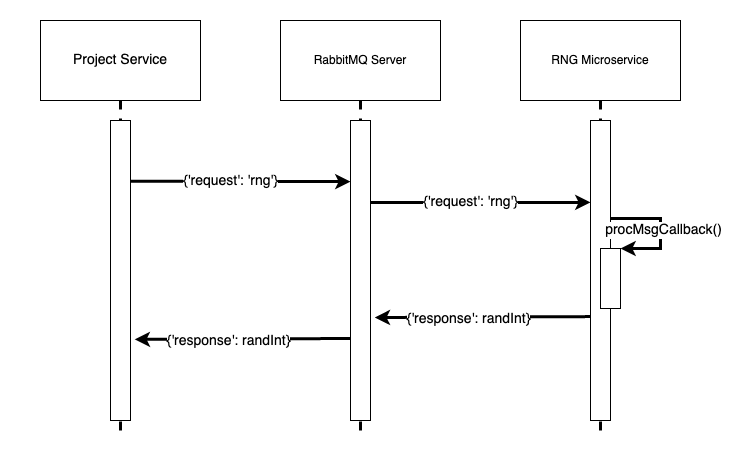

The diagram above was exported from draw.io. Its source (the exported page's mxGraphModel, read from the mxfile embedded in the PNG):
<mxGraphModel dx="1083" dy="630" grid="1" gridSize="10" guides="1" tooltips="1" connect="1" arrows="1" fold="1" page="1" pageScale="1" pageWidth="850" pageHeight="1100" background="#FFFFFF" math="0" shadow="0">
  <root>
    <mxCell id="0" />
    <mxCell id="1" parent="0" />
    <mxCell id="sqFED12jtBsfGYNjqvfs-33" value="" style="rounded=0;whiteSpace=wrap;html=1;fontSize=14;fillColor=none;strokeColor=none;" vertex="1" parent="1">
      <mxGeometry x="80" y="100" width="740" height="450" as="geometry" />
    </mxCell>
    <mxCell id="sqFED12jtBsfGYNjqvfs-1" value="&lt;font style=&quot;font-size: 14px;&quot;&gt;Project Service&lt;br&gt;&lt;/font&gt;" style="rounded=0;whiteSpace=wrap;html=1;" vertex="1" parent="1">
      <mxGeometry x="120" y="120" width="160" height="80" as="geometry" />
    </mxCell>
    <mxCell id="sqFED12jtBsfGYNjqvfs-2" value="RNG Microservice&lt;font style=&quot;font-size: 14px;&quot;&gt;&lt;br&gt;&lt;/font&gt;" style="rounded=0;whiteSpace=wrap;html=1;" vertex="1" parent="1">
      <mxGeometry x="600" y="120" width="160" height="80" as="geometry" />
    </mxCell>
    <mxCell id="sqFED12jtBsfGYNjqvfs-3" value="" style="endArrow=none;dashed=1;html=1;rounded=0;fontSize=14;strokeWidth=3;startArrow=none;exitX=0.5;exitY=1;exitDx=0;exitDy=0;entryX=0;entryY=0.5;entryDx=0;entryDy=0;" edge="1" parent="1" source="sqFED12jtBsfGYNjqvfs-1" target="sqFED12jtBsfGYNjqvfs-6">
      <mxGeometry width="50" height="50" relative="1" as="geometry">
        <mxPoint x="200" y="520" as="sourcePoint" />
        <mxPoint x="260" y="240" as="targetPoint" />
      </mxGeometry>
    </mxCell>
    <mxCell id="sqFED12jtBsfGYNjqvfs-7" value="" style="endArrow=none;dashed=1;html=1;rounded=0;fontSize=14;entryX=0;entryY=0.5;entryDx=0;entryDy=0;strokeWidth=3;" edge="1" parent="1" target="sqFED12jtBsfGYNjqvfs-6">
      <mxGeometry width="50" height="50" relative="1" as="geometry">
        <mxPoint x="200" y="530" as="sourcePoint" />
        <mxPoint x="200" y="200" as="targetPoint" />
      </mxGeometry>
    </mxCell>
    <mxCell id="sqFED12jtBsfGYNjqvfs-6" value="" style="rounded=0;whiteSpace=wrap;html=1;fontSize=14;direction=south;" vertex="1" parent="1">
      <mxGeometry x="190" y="220" width="20" height="300" as="geometry" />
    </mxCell>
    <mxCell id="sqFED12jtBsfGYNjqvfs-11" value="" style="endArrow=none;dashed=1;html=1;rounded=0;fontSize=14;strokeWidth=3;startArrow=none;entryX=0;entryY=0.5;entryDx=0;entryDy=0;" edge="1" parent="1" target="sqFED12jtBsfGYNjqvfs-8">
      <mxGeometry width="50" height="50" relative="1" as="geometry">
        <mxPoint x="680" y="200" as="sourcePoint" />
        <mxPoint x="780" y="240" as="targetPoint" />
      </mxGeometry>
    </mxCell>
    <mxCell id="sqFED12jtBsfGYNjqvfs-13" value="" style="endArrow=none;dashed=1;html=1;rounded=0;fontSize=14;strokeWidth=3;startArrow=none;" edge="1" parent="1" target="sqFED12jtBsfGYNjqvfs-8">
      <mxGeometry width="50" height="50" relative="1" as="geometry">
        <mxPoint x="680" y="530" as="sourcePoint" />
        <mxPoint x="680" y="200" as="targetPoint" />
      </mxGeometry>
    </mxCell>
    <mxCell id="sqFED12jtBsfGYNjqvfs-8" value="" style="rounded=0;whiteSpace=wrap;html=1;fontSize=14;direction=south;" vertex="1" parent="1">
      <mxGeometry x="670" y="220" width="20" height="300" as="geometry" />
    </mxCell>
    <mxCell id="sqFED12jtBsfGYNjqvfs-14" value="" style="endArrow=classic;html=1;rounded=0;strokeWidth=3;fontSize=14;exitX=0.066;exitY=-0.005;exitDx=0;exitDy=0;exitPerimeter=0;entryX=0.067;entryY=1;entryDx=0;entryDy=0;entryPerimeter=0;" edge="1" parent="1">
      <mxGeometry width="50" height="50" relative="1" as="geometry">
        <mxPoint x="210.0999999999999" y="280.80000000000007" as="sourcePoint" />
        <mxPoint x="430" y="281.1" as="targetPoint" />
      </mxGeometry>
    </mxCell>
    <mxCell id="sqFED12jtBsfGYNjqvfs-16" value="{'request': 'rng'}" style="edgeLabel;html=1;align=center;verticalAlign=middle;resizable=0;points=[];fontSize=14;" vertex="1" connectable="0" parent="sqFED12jtBsfGYNjqvfs-14">
      <mxGeometry x="-0.0967" relative="1" as="geometry">
        <mxPoint as="offset" />
      </mxGeometry>
    </mxCell>
    <mxCell id="sqFED12jtBsfGYNjqvfs-18" value="" style="rounded=0;whiteSpace=wrap;html=1;fontSize=14;direction=south;" vertex="1" parent="1">
      <mxGeometry x="680" y="348" width="20" height="60" as="geometry" />
    </mxCell>
    <mxCell id="sqFED12jtBsfGYNjqvfs-19" value="" style="endArrow=classic;html=1;rounded=0;strokeWidth=3;fontSize=14;entryX=0;entryY=0;entryDx=0;entryDy=0;" edge="1" parent="1" target="sqFED12jtBsfGYNjqvfs-18">
      <mxGeometry width="50" height="50" relative="1" as="geometry">
        <mxPoint x="690" y="318" as="sourcePoint" />
        <mxPoint x="760" y="348" as="targetPoint" />
        <Array as="points">
          <mxPoint x="740" y="318" />
          <mxPoint x="740" y="348" />
        </Array>
      </mxGeometry>
    </mxCell>
    <mxCell id="sqFED12jtBsfGYNjqvfs-21" value="procMsgCallback()" style="edgeLabel;html=1;align=center;verticalAlign=middle;resizable=0;points=[];fontSize=14;" vertex="1" connectable="0" parent="sqFED12jtBsfGYNjqvfs-19">
      <mxGeometry x="-0.0449" y="2" relative="1" as="geometry">
        <mxPoint y="4" as="offset" />
      </mxGeometry>
    </mxCell>
    <mxCell id="sqFED12jtBsfGYNjqvfs-22" value="RabbitMQ Server&lt;font style=&quot;font-size: 14px;&quot;&gt;&lt;br&gt;&lt;/font&gt;" style="rounded=0;whiteSpace=wrap;html=1;" vertex="1" parent="1">
      <mxGeometry x="360" y="120" width="160" height="80" as="geometry" />
    </mxCell>
    <mxCell id="sqFED12jtBsfGYNjqvfs-23" value="" style="endArrow=none;dashed=1;html=1;rounded=0;fontSize=14;strokeWidth=3;startArrow=none;exitX=0.5;exitY=1;exitDx=0;exitDy=0;entryX=0;entryY=0.5;entryDx=0;entryDy=0;" edge="1" parent="1" source="sqFED12jtBsfGYNjqvfs-22" target="sqFED12jtBsfGYNjqvfs-25">
      <mxGeometry width="50" height="50" relative="1" as="geometry">
        <mxPoint x="440" y="520" as="sourcePoint" />
        <mxPoint x="500" y="240" as="targetPoint" />
      </mxGeometry>
    </mxCell>
    <mxCell id="sqFED12jtBsfGYNjqvfs-24" value="" style="endArrow=none;dashed=1;html=1;rounded=0;fontSize=14;entryX=0;entryY=0.5;entryDx=0;entryDy=0;strokeWidth=3;" edge="1" parent="1" target="sqFED12jtBsfGYNjqvfs-25">
      <mxGeometry width="50" height="50" relative="1" as="geometry">
        <mxPoint x="440" y="530" as="sourcePoint" />
        <mxPoint x="440" y="200" as="targetPoint" />
      </mxGeometry>
    </mxCell>
    <mxCell id="sqFED12jtBsfGYNjqvfs-25" value="" style="rounded=0;whiteSpace=wrap;html=1;fontSize=14;direction=south;" vertex="1" parent="1">
      <mxGeometry x="430" y="220" width="20" height="300" as="geometry" />
    </mxCell>
    <mxCell id="sqFED12jtBsfGYNjqvfs-26" value="" style="endArrow=classic;html=1;rounded=0;strokeWidth=3;fontSize=14;exitX=0.066;exitY=-0.005;exitDx=0;exitDy=0;exitPerimeter=0;entryX=0.133;entryY=1;entryDx=0;entryDy=0;entryPerimeter=0;" edge="1" parent="1">
      <mxGeometry width="50" height="50" relative="1" as="geometry">
        <mxPoint x="450.0999999999999" y="302.00000000000006" as="sourcePoint" />
        <mxPoint x="670" y="301.9000000000001" as="targetPoint" />
      </mxGeometry>
    </mxCell>
    <mxCell id="sqFED12jtBsfGYNjqvfs-27" value="{'request': 'rng'}" style="edgeLabel;html=1;align=center;verticalAlign=middle;resizable=0;points=[];fontSize=14;" vertex="1" connectable="0" parent="sqFED12jtBsfGYNjqvfs-26">
      <mxGeometry x="-0.0967" relative="1" as="geometry">
        <mxPoint as="offset" />
      </mxGeometry>
    </mxCell>
    <mxCell id="sqFED12jtBsfGYNjqvfs-28" value="" style="endArrow=classic;html=1;rounded=0;strokeWidth=3;fontSize=14;exitX=0.467;exitY=1;exitDx=0;exitDy=0;exitPerimeter=0;entryX=0.47;entryY=-0.212;entryDx=0;entryDy=0;entryPerimeter=0;" edge="1" parent="1">
      <mxGeometry width="50" height="50" relative="1" as="geometry">
        <mxPoint x="670" y="416.1" as="sourcePoint" />
        <mxPoint x="454.2399999999998" y="416.9999999999999" as="targetPoint" />
      </mxGeometry>
    </mxCell>
    <mxCell id="sqFED12jtBsfGYNjqvfs-29" value="{'response': randInt}" style="edgeLabel;html=1;align=center;verticalAlign=middle;resizable=0;points=[];fontSize=14;" vertex="1" connectable="0" parent="sqFED12jtBsfGYNjqvfs-28">
      <mxGeometry x="0.1371" y="2" relative="1" as="geometry">
        <mxPoint as="offset" />
      </mxGeometry>
    </mxCell>
    <mxCell id="sqFED12jtBsfGYNjqvfs-30" value="" style="endArrow=classic;html=1;rounded=0;strokeWidth=3;fontSize=14;exitX=0.467;exitY=1;exitDx=0;exitDy=0;exitPerimeter=0;entryX=0.47;entryY=-0.212;entryDx=0;entryDy=0;entryPerimeter=0;" edge="1" parent="1">
      <mxGeometry width="50" height="50" relative="1" as="geometry">
        <mxPoint x="430" y="438" as="sourcePoint" />
        <mxPoint x="214.23999999999978" y="438.89999999999986" as="targetPoint" />
      </mxGeometry>
    </mxCell>
    <mxCell id="sqFED12jtBsfGYNjqvfs-31" value="{'response': randInt}" style="edgeLabel;html=1;align=center;verticalAlign=middle;resizable=0;points=[];fontSize=14;" vertex="1" connectable="0" parent="sqFED12jtBsfGYNjqvfs-30">
      <mxGeometry x="0.1371" y="2" relative="1" as="geometry">
        <mxPoint as="offset" />
      </mxGeometry>
    </mxCell>
  </root>
</mxGraphModel>